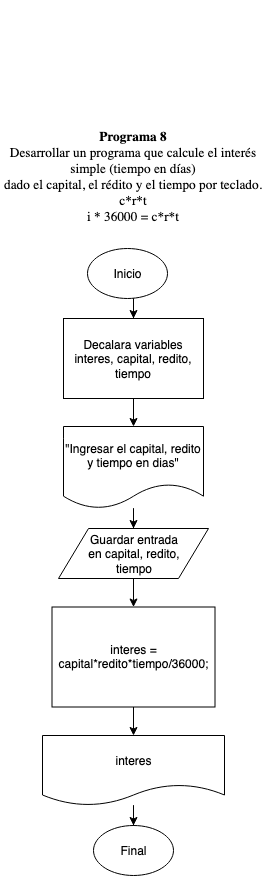

The diagram above was exported from draw.io. Its source (the exported page's mxGraphModel, read from the mxfile embedded in the PNG):
<mxGraphModel dx="946" dy="1657" grid="1" gridSize="10" guides="1" tooltips="1" connect="1" arrows="1" fold="1" page="1" pageScale="1" pageWidth="850" pageHeight="1100" math="0" shadow="0">
  <root>
    <mxCell id="0" />
    <mxCell id="1" parent="0" />
    <mxCell id="tqjpd6KlClGjDnbt1016-10" value="" style="edgeStyle=orthogonalEdgeStyle;rounded=0;orthogonalLoop=1;jettySize=auto;html=1;" edge="1" parent="1" target="tqjpd6KlClGjDnbt1016-5">
      <mxGeometry relative="1" as="geometry">
        <mxPoint x="196" y="60" as="sourcePoint" />
      </mxGeometry>
    </mxCell>
    <mxCell id="tqjpd6KlClGjDnbt1016-1" value="Inicio" style="ellipse;whiteSpace=wrap;html=1;" vertex="1" parent="1">
      <mxGeometry x="150" y="10" width="80" height="50" as="geometry" />
    </mxCell>
    <mxCell id="tqjpd6KlClGjDnbt1016-3" value="Final" style="ellipse;whiteSpace=wrap;html=1;" vertex="1" parent="1">
      <mxGeometry x="156" y="587" width="80" height="50" as="geometry" />
    </mxCell>
    <mxCell id="tqjpd6KlClGjDnbt1016-13" value="" style="edgeStyle=orthogonalEdgeStyle;rounded=0;orthogonalLoop=1;jettySize=auto;html=1;" edge="1" parent="1">
      <mxGeometry relative="1" as="geometry">
        <mxPoint x="202" y="370" as="sourcePoint" />
        <mxPoint x="202" y="390" as="targetPoint" />
      </mxGeometry>
    </mxCell>
    <mxCell id="tqjpd6KlClGjDnbt1016-22" value="" style="edgeStyle=orthogonalEdgeStyle;rounded=0;orthogonalLoop=1;jettySize=auto;html=1;" edge="1" parent="1" source="tqjpd6KlClGjDnbt1016-4" target="tqjpd6KlClGjDnbt1016-8">
      <mxGeometry relative="1" as="geometry" />
    </mxCell>
    <mxCell id="tqjpd6KlClGjDnbt1016-4" value="&lt;div&gt;Guardar entrada &lt;br&gt;&lt;/div&gt;&lt;div&gt;en capital, redito, &lt;br&gt;&lt;/div&gt;&lt;div&gt;tiempo&lt;br&gt;&lt;/div&gt;" style="shape=parallelogram;perimeter=parallelogramPerimeter;whiteSpace=wrap;html=1;" vertex="1" parent="1">
      <mxGeometry x="121" y="290" width="150" height="50" as="geometry" />
    </mxCell>
    <mxCell id="tqjpd6KlClGjDnbt1016-11" value="" style="edgeStyle=orthogonalEdgeStyle;rounded=0;orthogonalLoop=1;jettySize=auto;html=1;" edge="1" parent="1" source="tqjpd6KlClGjDnbt1016-5" target="tqjpd6KlClGjDnbt1016-6">
      <mxGeometry relative="1" as="geometry" />
    </mxCell>
    <mxCell id="tqjpd6KlClGjDnbt1016-5" value="Decalara variables interes, capital, redito, tiempo" style="rounded=0;whiteSpace=wrap;html=1;" vertex="1" parent="1">
      <mxGeometry x="126" y="80" width="140" height="80" as="geometry" />
    </mxCell>
    <mxCell id="tqjpd6KlClGjDnbt1016-12" value="" style="edgeStyle=orthogonalEdgeStyle;rounded=0;orthogonalLoop=1;jettySize=auto;html=1;" edge="1" parent="1" source="tqjpd6KlClGjDnbt1016-6" target="tqjpd6KlClGjDnbt1016-4">
      <mxGeometry relative="1" as="geometry" />
    </mxCell>
    <mxCell id="tqjpd6KlClGjDnbt1016-6" value="&quot;Ingresar el capital, redito y tiempo en dias&quot;" style="shape=document;whiteSpace=wrap;html=1;boundedLbl=1;" vertex="1" parent="1">
      <mxGeometry x="126" y="188" width="140" height="82" as="geometry" />
    </mxCell>
    <mxCell id="tqjpd6KlClGjDnbt1016-14" value="" style="edgeStyle=orthogonalEdgeStyle;rounded=0;orthogonalLoop=1;jettySize=auto;html=1;" edge="1" parent="1" source="tqjpd6KlClGjDnbt1016-8" target="tqjpd6KlClGjDnbt1016-9">
      <mxGeometry relative="1" as="geometry" />
    </mxCell>
    <mxCell id="tqjpd6KlClGjDnbt1016-8" value="interes = capital*redito*tiempo/36000;" style="rounded=0;whiteSpace=wrap;html=1;" vertex="1" parent="1">
      <mxGeometry x="114.5" y="368.5" width="163" height="100" as="geometry" />
    </mxCell>
    <mxCell id="tqjpd6KlClGjDnbt1016-15" value="" style="edgeStyle=orthogonalEdgeStyle;rounded=0;orthogonalLoop=1;jettySize=auto;html=1;" edge="1" parent="1" source="tqjpd6KlClGjDnbt1016-9" target="tqjpd6KlClGjDnbt1016-3">
      <mxGeometry relative="1" as="geometry" />
    </mxCell>
    <mxCell id="tqjpd6KlClGjDnbt1016-9" value="interes" style="shape=document;whiteSpace=wrap;html=1;boundedLbl=1;" vertex="1" parent="1">
      <mxGeometry x="105" y="497" width="182" height="70" as="geometry" />
    </mxCell>
    <mxCell id="tqjpd6KlClGjDnbt1016-21" value="&lt;br&gt;&lt;br&gt;&#09;&lt;br&gt;&#09;&#09;&lt;br&gt;&#09;&#09;&lt;br&gt;&#09;&lt;br&gt;&#09;&lt;br&gt;&#09;&#09;&lt;div class=&quot;page&quot; title=&quot;Page 1&quot;&gt;&lt;br&gt;&#09;&#09;&#09;&lt;div class=&quot;layoutArea&quot;&gt;&lt;br&gt;&#09;&#09;&#09;&#09;&lt;div class=&quot;column&quot;&gt;&lt;span style=&quot;font-size: 10.000000pt ; font-family: &amp;#34;arialmt&amp;#34;&quot;&gt;&lt;b&gt;Programa 8&lt;/b&gt;&lt;br&gt;&lt;/span&gt;&lt;/div&gt;&lt;div class=&quot;column&quot;&gt;&lt;span style=&quot;font-size: 10.000000pt ; font-family: &amp;#34;arialmt&amp;#34;&quot;&gt;Desarrollar un programa que calcule el interés simple (tiempo en días)&lt;/span&gt;&lt;br&gt;&lt;div class=&quot;page&quot; title=&quot;Page 1&quot;&gt;&lt;div class=&quot;layoutArea&quot;&gt;&lt;span style=&quot;font-size: 10.000000pt ; font-family: &amp;#34;arialmt&amp;#34;&quot;&gt;&lt;/span&gt;&lt;div class=&quot;column&quot;&gt;&lt;span style=&quot;font-size: 10.000000pt ; font-family: &amp;#34;arialmt&amp;#34;&quot;&gt;dado el capital, el rédito y el tiempo por teclado. c*r*t&lt;/span&gt;&lt;span style=&quot;font-size: 10.000000pt ; font-family: &amp;#34;arialmt&amp;#34;&quot;&gt;&lt;br&gt;&lt;/span&gt;&lt;/div&gt;&lt;div class=&quot;column&quot;&gt;&lt;span style=&quot;font-size: 10.000000pt ; font-family: &amp;#34;arialmt&amp;#34;&quot;&gt;i * 36000 = c*r*t&lt;/span&gt;&lt;span style=&quot;font-size: 10.000000pt ; font-family: &amp;#34;arialmt&amp;#34;&quot;&gt;&lt;/span&gt;&lt;br&gt;&lt;span style=&quot;font-size: 10.000000pt ; font-family: &amp;#34;arialmt&amp;#34;&quot;&gt;&lt;/span&gt;&lt;span style=&quot;font-size: 10.000000pt ; font-family: &amp;#34;arialmt&amp;#34;&quot;&gt;&lt;/span&gt;&lt;/div&gt;&lt;/div&gt;&lt;span style=&quot;font-size: 10.000000pt ; font-family: &amp;#34;arialmt&amp;#34;&quot;&gt;&lt;/span&gt;&lt;/div&gt;&lt;br&gt;&#09;&#09;&#09;&#09;&#09;&#09;&lt;br&gt;&#09;&#09;&#09;&#09;&lt;/div&gt;&lt;br&gt;&#09;&#09;&#09;&lt;/div&gt;&lt;br&gt;&#09;&#09;&lt;/div&gt;&lt;br&gt;&#09;" style="text;html=1;strokeColor=none;fillColor=none;align=center;verticalAlign=middle;whiteSpace=wrap;rounded=0;" vertex="1" parent="1">
      <mxGeometry x="63" y="-100" width="266" height="20" as="geometry" />
    </mxCell>
  </root>
</mxGraphModel>